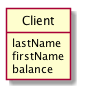

The diagram above was rendered by PlantUML. Its source (embedded in the PNG):
@startuml
' File where const and funcitons are defined:

' Default settings
'-----------------------------------
' left to right direction 'does not work for sequence diagrams :-(
hide circle
hide empty members
hide methods

' Attribute and name values (for translation purpose). Add anything you need, but don't modify!
'-----------------------------------

' Usefull functions
'-----------------------------------
	
'-----------------------------------

class Client {
	lastName
	firstName
	balance
}

@enduml